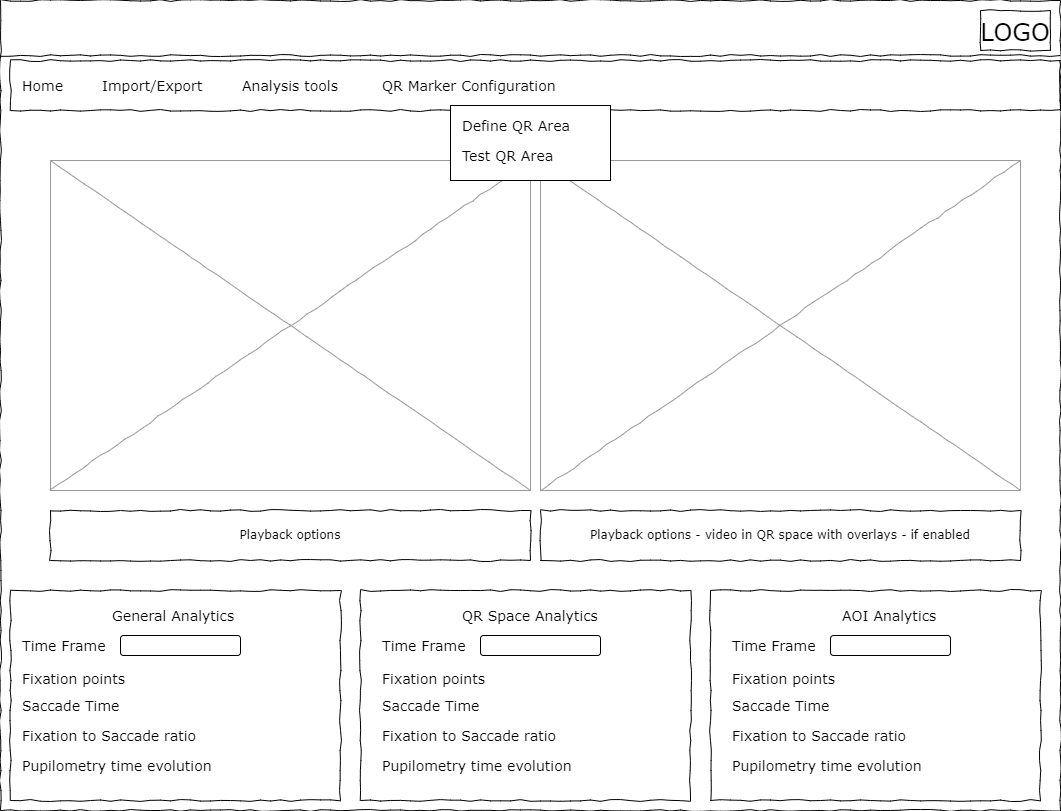

The diagram above was exported from draw.io. Its source (the exported page's mxGraphModel, read from the mxfile embedded in the PNG):
<mxGraphModel dx="2074" dy="1204" grid="1" gridSize="10" guides="1" tooltips="1" connect="1" arrows="1" fold="1" page="1" pageScale="1" pageWidth="1100" pageHeight="850" background="#ffffff" math="0" shadow="0">
  <root>
    <mxCell id="0" />
    <mxCell id="1" parent="0" />
    <mxCell id="677b7b8949515195-1" value="" style="whiteSpace=wrap;html=1;rounded=0;shadow=0;labelBackgroundColor=none;strokeColor=#000000;strokeWidth=1;fillColor=none;fontFamily=Verdana;fontSize=12;fontColor=#000000;align=center;comic=1;" parent="1" vertex="1">
      <mxGeometry x="20" y="20" width="1060" height="810" as="geometry" />
    </mxCell>
    <mxCell id="677b7b8949515195-2" value="&lt;font style=&quot;font-size: 24px;&quot;&gt;LOGO&lt;/font&gt;" style="whiteSpace=wrap;html=1;rounded=0;shadow=0;labelBackgroundColor=none;strokeWidth=1;fontFamily=Verdana;fontSize=28;align=center;comic=1;" parent="1" vertex="1">
      <mxGeometry x="1000" y="30" width="70" height="40" as="geometry" />
    </mxCell>
    <mxCell id="677b7b8949515195-8" value="" style="whiteSpace=wrap;html=1;rounded=0;shadow=0;labelBackgroundColor=none;strokeWidth=1;fillColor=none;fontFamily=Verdana;fontSize=12;align=center;comic=1;" parent="1" vertex="1">
      <mxGeometry x="30" y="610" width="330" height="210" as="geometry" />
    </mxCell>
    <mxCell id="677b7b8949515195-9" value="" style="line;strokeWidth=1;html=1;rounded=0;shadow=0;labelBackgroundColor=none;fillColor=none;fontFamily=Verdana;fontSize=14;fontColor=#000000;align=center;comic=1;" parent="1" vertex="1">
      <mxGeometry x="20" y="70" width="1060" height="10" as="geometry" />
    </mxCell>
    <mxCell id="677b7b8949515195-10" value="" style="whiteSpace=wrap;html=1;rounded=0;shadow=0;labelBackgroundColor=none;strokeWidth=1;fillColor=none;fontFamily=Verdana;fontSize=12;align=center;comic=1;" parent="1" vertex="1">
      <mxGeometry x="30" y="80" width="1050" height="50" as="geometry" />
    </mxCell>
    <mxCell id="677b7b8949515195-11" value="Home" style="text;html=1;points=[];align=left;verticalAlign=top;spacingTop=-4;fontSize=14;fontFamily=Verdana" parent="1" vertex="1">
      <mxGeometry x="40" y="95" width="60" height="15" as="geometry" />
    </mxCell>
    <mxCell id="677b7b8949515195-12" value="Import/Export" style="text;html=1;points=[];align=left;verticalAlign=top;spacingTop=-4;fontSize=14;fontFamily=Verdana" parent="1" vertex="1">
      <mxGeometry x="120" y="95" width="60" height="20" as="geometry" />
    </mxCell>
    <mxCell id="677b7b8949515195-13" value="Analysis tools" style="text;html=1;points=[];align=left;verticalAlign=top;spacingTop=-4;fontSize=14;fontFamily=Verdana" parent="1" vertex="1">
      <mxGeometry x="260" y="95" width="60" height="20" as="geometry" />
    </mxCell>
    <mxCell id="677b7b8949515195-14" value="QR Marker Configuration&amp;nbsp;" style="text;html=1;points=[];align=left;verticalAlign=top;spacingTop=-4;fontSize=14;fontFamily=Verdana" parent="1" vertex="1">
      <mxGeometry x="400" y="95" width="60" height="20" as="geometry" />
    </mxCell>
    <mxCell id="677b7b8949515195-16" value="" style="verticalLabelPosition=bottom;shadow=0;dashed=0;align=center;html=1;verticalAlign=top;strokeWidth=1;shape=mxgraph.mockup.graphics.simpleIcon;strokeColor=#999999;rounded=0;labelBackgroundColor=none;fontFamily=Verdana;fontSize=14;fontColor=#000000;comic=1;" parent="1" vertex="1">
      <mxGeometry x="70" y="180" width="480" height="330" as="geometry" />
    </mxCell>
    <mxCell id="qwBX4drv_svDkVCXMGxv-3" value="Playback options" style="whiteSpace=wrap;html=1;rounded=0;shadow=0;labelBackgroundColor=none;strokeWidth=1;fillColor=none;fontFamily=Verdana;fontSize=12;align=center;comic=1;" parent="1" vertex="1">
      <mxGeometry x="70" y="530" width="480" height="50" as="geometry" />
    </mxCell>
    <mxCell id="qwBX4drv_svDkVCXMGxv-4" value="General Analytics&amp;nbsp;" style="text;html=1;points=[];align=left;verticalAlign=top;spacingTop=-4;fontSize=14;fontFamily=Verdana" parent="1" vertex="1">
      <mxGeometry x="130" y="625" width="60" height="15" as="geometry" />
    </mxCell>
    <mxCell id="qwBX4drv_svDkVCXMGxv-5" value="Time Frame&amp;nbsp;" style="text;html=1;points=[];align=left;verticalAlign=top;spacingTop=-4;fontSize=14;fontFamily=Verdana" parent="1" vertex="1">
      <mxGeometry x="40" y="655" width="60" height="15" as="geometry" />
    </mxCell>
    <mxCell id="qwBX4drv_svDkVCXMGxv-7" value="Fixation points&amp;nbsp;" style="text;html=1;points=[];align=left;verticalAlign=top;spacingTop=-4;fontSize=14;fontFamily=Verdana" parent="1" vertex="1">
      <mxGeometry x="40" y="687.5" width="60" height="15" as="geometry" />
    </mxCell>
    <mxCell id="qwBX4drv_svDkVCXMGxv-8" value="Saccade Time" style="text;html=1;points=[];align=left;verticalAlign=top;spacingTop=-4;fontSize=14;fontFamily=Verdana" parent="1" vertex="1">
      <mxGeometry x="40" y="715" width="60" height="15" as="geometry" />
    </mxCell>
    <mxCell id="qwBX4drv_svDkVCXMGxv-9" value="Fixation to Saccade ratio" style="text;html=1;points=[];align=left;verticalAlign=top;spacingTop=-4;fontSize=14;fontFamily=Verdana" parent="1" vertex="1">
      <mxGeometry x="40" y="745" width="60" height="15" as="geometry" />
    </mxCell>
    <mxCell id="qwBX4drv_svDkVCXMGxv-10" value="" style="rounded=1;whiteSpace=wrap;html=1;" parent="1" vertex="1">
      <mxGeometry x="140" y="655" width="120" height="20" as="geometry" />
    </mxCell>
    <mxCell id="qwBX4drv_svDkVCXMGxv-11" value="" style="whiteSpace=wrap;html=1;rounded=0;shadow=0;labelBackgroundColor=none;strokeWidth=1;fillColor=none;fontFamily=Verdana;fontSize=12;align=center;comic=1;" parent="1" vertex="1">
      <mxGeometry x="380" y="610" width="330" height="210" as="geometry" />
    </mxCell>
    <mxCell id="qwBX4drv_svDkVCXMGxv-19" value="QR Space Analytics" style="text;html=1;points=[];align=left;verticalAlign=top;spacingTop=-4;fontSize=14;fontFamily=Verdana" parent="1" vertex="1">
      <mxGeometry x="480" y="625" width="60" height="15" as="geometry" />
    </mxCell>
    <mxCell id="qwBX4drv_svDkVCXMGxv-20" value="Time Frame&amp;nbsp;" style="text;html=1;points=[];align=left;verticalAlign=top;spacingTop=-4;fontSize=14;fontFamily=Verdana" parent="1" vertex="1">
      <mxGeometry x="400" y="655" width="60" height="15" as="geometry" />
    </mxCell>
    <mxCell id="qwBX4drv_svDkVCXMGxv-21" value="Fixation points&amp;nbsp;" style="text;html=1;points=[];align=left;verticalAlign=top;spacingTop=-4;fontSize=14;fontFamily=Verdana" parent="1" vertex="1">
      <mxGeometry x="400" y="687.5" width="60" height="15" as="geometry" />
    </mxCell>
    <mxCell id="qwBX4drv_svDkVCXMGxv-22" value="Saccade Time" style="text;html=1;points=[];align=left;verticalAlign=top;spacingTop=-4;fontSize=14;fontFamily=Verdana" parent="1" vertex="1">
      <mxGeometry x="400" y="715" width="60" height="15" as="geometry" />
    </mxCell>
    <mxCell id="qwBX4drv_svDkVCXMGxv-23" value="Fixation to Saccade ratio" style="text;html=1;points=[];align=left;verticalAlign=top;spacingTop=-4;fontSize=14;fontFamily=Verdana" parent="1" vertex="1">
      <mxGeometry x="400" y="745" width="60" height="15" as="geometry" />
    </mxCell>
    <mxCell id="qwBX4drv_svDkVCXMGxv-24" value="" style="rounded=1;whiteSpace=wrap;html=1;" parent="1" vertex="1">
      <mxGeometry x="500" y="655" width="120" height="20" as="geometry" />
    </mxCell>
    <mxCell id="qwBX4drv_svDkVCXMGxv-25" value="" style="whiteSpace=wrap;html=1;rounded=0;shadow=0;labelBackgroundColor=none;strokeWidth=1;fillColor=none;fontFamily=Verdana;fontSize=12;align=center;comic=1;" parent="1" vertex="1">
      <mxGeometry x="730" y="610" width="330" height="210" as="geometry" />
    </mxCell>
    <mxCell id="qwBX4drv_svDkVCXMGxv-26" value="AOI Analytics" style="text;html=1;points=[];align=left;verticalAlign=top;spacingTop=-4;fontSize=14;fontFamily=Verdana" parent="1" vertex="1">
      <mxGeometry x="860" y="625" width="60" height="15" as="geometry" />
    </mxCell>
    <mxCell id="qwBX4drv_svDkVCXMGxv-27" value="Time Frame&amp;nbsp;" style="text;html=1;points=[];align=left;verticalAlign=top;spacingTop=-4;fontSize=14;fontFamily=Verdana" parent="1" vertex="1">
      <mxGeometry x="750" y="655" width="60" height="15" as="geometry" />
    </mxCell>
    <mxCell id="qwBX4drv_svDkVCXMGxv-28" value="Fixation points&amp;nbsp;" style="text;html=1;points=[];align=left;verticalAlign=top;spacingTop=-4;fontSize=14;fontFamily=Verdana" parent="1" vertex="1">
      <mxGeometry x="750" y="687.5" width="60" height="15" as="geometry" />
    </mxCell>
    <mxCell id="qwBX4drv_svDkVCXMGxv-29" value="Saccade Time" style="text;html=1;points=[];align=left;verticalAlign=top;spacingTop=-4;fontSize=14;fontFamily=Verdana" parent="1" vertex="1">
      <mxGeometry x="750" y="715" width="60" height="15" as="geometry" />
    </mxCell>
    <mxCell id="qwBX4drv_svDkVCXMGxv-30" value="Fixation to Saccade ratio" style="text;html=1;points=[];align=left;verticalAlign=top;spacingTop=-4;fontSize=14;fontFamily=Verdana" parent="1" vertex="1">
      <mxGeometry x="750" y="745" width="60" height="15" as="geometry" />
    </mxCell>
    <mxCell id="qwBX4drv_svDkVCXMGxv-31" value="" style="rounded=1;whiteSpace=wrap;html=1;" parent="1" vertex="1">
      <mxGeometry x="850" y="655" width="120" height="20" as="geometry" />
    </mxCell>
    <mxCell id="qwBX4drv_svDkVCXMGxv-34" value="Pupilometry time evolution" style="text;html=1;points=[];align=left;verticalAlign=top;spacingTop=-4;fontSize=14;fontFamily=Verdana" parent="1" vertex="1">
      <mxGeometry x="40" y="775" width="60" height="15" as="geometry" />
    </mxCell>
    <mxCell id="qwBX4drv_svDkVCXMGxv-36" value="Pupilometry time evolution" style="text;html=1;points=[];align=left;verticalAlign=top;spacingTop=-4;fontSize=14;fontFamily=Verdana" parent="1" vertex="1">
      <mxGeometry x="400" y="775" width="60" height="15" as="geometry" />
    </mxCell>
    <mxCell id="qwBX4drv_svDkVCXMGxv-37" value="Pupilometry time evolution" style="text;html=1;points=[];align=left;verticalAlign=top;spacingTop=-4;fontSize=14;fontFamily=Verdana" parent="1" vertex="1">
      <mxGeometry x="750" y="775" width="60" height="15" as="geometry" />
    </mxCell>
    <mxCell id="qwBX4drv_svDkVCXMGxv-38" value="" style="verticalLabelPosition=bottom;shadow=0;dashed=0;align=center;html=1;verticalAlign=top;strokeWidth=1;shape=mxgraph.mockup.graphics.simpleIcon;strokeColor=#999999;rounded=0;labelBackgroundColor=none;fontFamily=Verdana;fontSize=14;fontColor=#000000;comic=1;" parent="1" vertex="1">
      <mxGeometry x="560" y="180" width="480" height="330" as="geometry" />
    </mxCell>
    <mxCell id="qwBX4drv_svDkVCXMGxv-39" value="Playback options - video in QR space with overlays - if enabled" style="whiteSpace=wrap;html=1;rounded=0;shadow=0;labelBackgroundColor=none;strokeWidth=1;fillColor=none;fontFamily=Verdana;fontSize=12;align=center;comic=1;" parent="1" vertex="1">
      <mxGeometry x="560" y="530" width="480" height="50" as="geometry" />
    </mxCell>
    <mxCell id="qwBX4drv_svDkVCXMGxv-40" value="" style="rounded=0;whiteSpace=wrap;html=1;" parent="1" vertex="1">
      <mxGeometry x="470" y="125" width="160" height="75" as="geometry" />
    </mxCell>
    <mxCell id="qwBX4drv_svDkVCXMGxv-41" value="Define QR Area" style="text;html=1;points=[];align=left;verticalAlign=top;spacingTop=-4;fontSize=14;fontFamily=Verdana" parent="1" vertex="1">
      <mxGeometry x="480" y="135" width="60" height="15" as="geometry" />
    </mxCell>
    <mxCell id="qwBX4drv_svDkVCXMGxv-42" value="Test QR Area&amp;nbsp;" style="text;html=1;points=[];align=left;verticalAlign=top;spacingTop=-4;fontSize=14;fontFamily=Verdana" parent="1" vertex="1">
      <mxGeometry x="480" y="165" width="60" height="15" as="geometry" />
    </mxCell>
  </root>
</mxGraphModel>